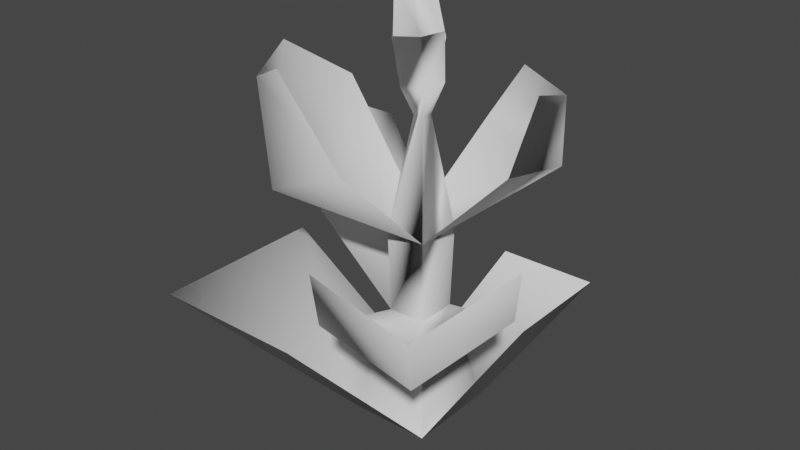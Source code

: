 # Source: scrub-lod5.blend  (saved by Blender 3.5.10; exported with 4.5.12 LTS)
import bpy
from mathutils import Matrix  # noqa: F401  (used for matrix-valued properties, if any)

bpy.ops.wm.read_factory_settings(use_empty=True)
scene = bpy.context.scene
scene.name = 'Scene'

# ---- collections
col_collection = bpy.data.collections.new('Collection'); scene.collection.children.link(col_collection)

# ---- world
world_world = bpy.data.worlds.new('World'); scene.world = world_world
world_world.use_nodes = True; world_world.node_tree.nodes.clear()
_N = world_world.node_tree.nodes; _L = world_world.node_tree.links
n0 = _N.new('ShaderNodeOutputWorld'); n0.name = 'World Output'; n0.location = (300, 300)
n1 = _N.new('ShaderNodeBackground'); n1.name = 'Background'; n1.location = (10, 300)
n1.inputs[0].default_value = (0.05088, 0.05088, 0.05088, 1.0)
_L.new(n1.outputs[0], n0.inputs[0])
n0.is_active_output = True
world_world.color = (0.05088, 0.05088, 0.05088)
world_world.use_sun_shadow = False
world_world.sun_shadow_jitter_overblur = 0.0

# ---- meshes
me_cube_004 = bpy.data.meshes.new('Cube.004')
me_cube_004.from_pydata([(-0.6494, -0.7505, -4.535), (-0.2962, -0.3423, -2.814), (-0.6494, 0.7505, -4.535), (-0.2962, 0.3423, -2.814), (0.6494, -0.7505, -4.535), (0.2962, -0.3423, -2.814), (0.6494, 0.7505, -4.535), (0.2962, 0.3423, -2.814), (-0.3266, -0.3775, -1.479), (-0.3266, 0.3775, -1.479), (0.3266, 0.3775, -1.479), (0.3266, -0.3775, -1.479), (-0.08041, -0.09293, 0.3175), (-0.08041, 0.09293, 0.3175), (0.08041, 0.09293, 0.3175), (0.08041, -0.09293, 0.3175), (0.454, -2.185, 0.2385), (-1.333, 0.0247, 0.6036), (-1.198, -1.799, -0.5594), (1.493, 0.624, 0.7666), (1.399, 1.49, 0.5039), (0.6674, 1.498, 0.7927), (-2.743, 0.2113, -0.5253), (-2.743, 1.375, -0.5253), (-1.736, 1.375, -0.5253), (0.5685, -2.912, -0.7683), (2.24, -3.035, -1.041), (2.496, -1.1, -0.8362), (-0.07484, 2.356, -2.86), (1.557, 0.4704, -2.86), (1.557, 2.356, -2.86), (-2.303, -2.883, -2.153), (-2.303, -0.1535, -2.153), (0.05917, -2.883, -2.153), (0.07835, -0.7562, 1.637), (0.5113, -0.19, 1.654), (0.5379, -0.7255, 1.711), (-0.9964, 0.5797, 1.883), (-0.9964, 1.022, 1.883), (-0.6142, 1.022, 1.883), (-0.8343, -1.944, 1.308), (-1.391, -1.255, 1.422), (-1.349, -1.823, 1.06), (0.03547, 1.532, -0.1626), (1.388, 1.518, -0.6006), (1.53, -0.07508, -0.2022), (1.991, -0.4369, -2.069), (1.768, -2.391, -2.247), (0.07971, -2.284, -2.01), (-2.047, 1.348, -1.882), (-0.9226, 1.348, -1.882), (-2.047, 0.04779, -1.882), (-0.8149, 0.9132, 1.139), (-0.8149, 0.3299, 1.139), (-0.3101, 0.9132, 1.139), (0.5074, -0.5994, 0.9665), (0.489, -0.1359, 0.927), (0.109, -0.6206, 0.9152)], [], [(14, 15, 11, 10), (7, 6, 2, 3), (1, 0, 4, 5), (3, 2, 0, 1), (9, 10, 7, 3), (5, 4, 6, 7), (8, 9, 3, 1), (11, 8, 1, 5), (10, 11, 5, 7), (15, 12, 8, 11), (13, 14, 10, 9), (12, 13, 9, 8), (11, 8, 18, 16), (8, 9, 17, 18), (43, 44, 20, 21), (45, 44, 20, 19), (49, 50, 24, 23), (51, 49, 23, 22), (46, 47, 26, 27), (47, 48, 25, 26), (6, 4, 29, 30), (2, 6, 30, 28), (0, 2, 32, 31), (4, 0, 31, 33), (55, 56, 35, 36), (57, 55, 36, 34), (52, 53, 37, 38), (54, 52, 38, 39), (16, 18, 42, 40), (18, 17, 41, 42), (11, 10, 44, 45), (9, 10, 44, 43), (5, 1, 48, 47), (7, 5, 47, 46), (1, 3, 49, 51), (3, 7, 50, 49), (14, 13, 52, 54), (13, 12, 53, 52), (12, 15, 55, 57), (15, 14, 56, 55)])
me_cube_004.polygons.foreach_set('use_smooth', [True] * 40)
_uv = me_cube_004.uv_layers.new(name='UVMap')
_uv.uv.foreach_set('vector', [0.006078, 0.02844, 0.0321, 0.003418, 0.316, 0.219, 0.2103, 0.3206, 0.3071, 0.3146, 0.3087, 0.3108, 0.3067, 0.3129, 0.3099, 0.3145, 0.3101, 0.3119, 0.3086, 0.3155, 0.3106, 0.3135, 0.3074, 0.3118, 0.3099, 0.3145, 0.3067, 0.3129, 0.3086, 0.3155, 0.3101, 0.3119, 0.3015, 0.408, 0.2103, 0.3206, 0.3071, 0.3146, 0.3099, 0.3145, 0.3074, 0.3118, 0.3106, 0.3135, 0.3087, 0.3108, 0.3071, 0.3146, 0.4063, 0.3055, 0.3015, 0.408, 0.3099, 0.3145, 0.3101, 0.3119, 0.316, 0.219, 0.4063, 0.3055, 0.3101, 0.3119, 0.3074, 0.3118, 0.2103, 0.3206, 0.316, 0.219, 0.3074, 0.3118, 0.3071, 0.3146, 0.5908, 0.0001925, 0.6131, 0.02148, 0.4063, 0.3055, 0.316, 0.219, 0.02277, 0.6303, 0.0001925, 0.6087, 0.2103, 0.3206, 0.3015, 0.408, 0.6131, 0.5957, 0.5873, 0.621, 0.3015, 0.408, 0.4063, 0.3055, 0.316, 0.219, 0.4063, 0.3055, 0.4063, 0.3055, 0.316, 0.219, 0.4063, 0.3055, 0.3015, 0.408, 0.3015, 0.408, 0.4063, 0.3055, 0.3015, 0.408, 0.2103, 0.3206, 0.2103, 0.3206, 0.3015, 0.408, 0.316, 0.219, 0.2103, 0.3206, 0.2103, 0.3206, 0.316, 0.219, 0.3099, 0.3145, 0.3071, 0.3146, 0.3071, 0.3146, 0.3099, 0.3145, 0.3101, 0.3119, 0.3099, 0.3145, 0.3099, 0.3145, 0.3101, 0.3119, 0.3071, 0.3146, 0.3074, 0.3118, 0.3074, 0.3118, 0.3071, 0.3146, 0.3074, 0.3118, 0.3101, 0.3119, 0.3101, 0.3119, 0.3074, 0.3118, 0.3087, 0.3108, 0.3106, 0.3135, 0.3106, 0.3135, 0.3087, 0.3108, 0.3067, 0.3129, 0.3087, 0.3108, 0.3087, 0.3108, 0.3067, 0.3129, 0.3086, 0.3155, 0.3067, 0.3129, 0.3067, 0.3129, 0.3086, 0.3155, 0.3106, 0.3135, 0.3086, 0.3155, 0.3086, 0.3155, 0.3106, 0.3135, 0.0321, 0.003418, 0.006078, 0.02844, 0.006078, 0.02844, 0.0321, 0.003418, 0.6131, 0.02148, 0.5908, 0.0001925, 0.5908, 0.0001925, 0.6131, 0.02148, 0.5873, 0.621, 0.6131, 0.5957, 0.6131, 0.5957, 0.5873, 0.621, 0.0001925, 0.6087, 0.02277, 0.6303, 0.02277, 0.6303, 0.0001925, 0.6087, 0.316, 0.219, 0.4063, 0.3055, 0.4063, 0.3055, 0.316, 0.219, 0.4063, 0.3055, 0.3015, 0.408, 0.3015, 0.408, 0.4063, 0.3055, 0.316, 0.219, 0.2103, 0.3206, 0.2103, 0.3206, 0.316, 0.219, 0.3015, 0.408, 0.2103, 0.3206, 0.2103, 0.3206, 0.3015, 0.408, 0.3074, 0.3118, 0.3101, 0.3119, 0.3101, 0.3119, 0.3074, 0.3118, 0.3071, 0.3146, 0.3074, 0.3118, 0.3074, 0.3118, 0.3071, 0.3146, 0.3101, 0.3119, 0.3099, 0.3145, 0.3099, 0.3145, 0.3101, 0.3119, 0.3099, 0.3145, 0.3071, 0.3146, 0.3071, 0.3146, 0.3099, 0.3145, 0.0001925, 0.6087, 0.02277, 0.6303, 0.02277, 0.6303, 0.0001925, 0.6087, 0.5873, 0.621, 0.6131, 0.5957, 0.6131, 0.5957, 0.5873, 0.621, 0.6131, 0.02148, 0.5908, 0.0001925, 0.5908, 0.0001925, 0.6131, 0.02148, 0.0321, 0.003418, 0.006078, 0.02844, 0.006078, 0.02844, 0.0321, 0.003418])
_ca = me_cube_004.color_attributes.new('Attribute', 'BYTE_COLOR', 'CORNER')
_ca.data.foreach_set('color', [0.1248, 0.3419, 0.06301, 1.0, 0.1248, 0.3419, 0.06301, 1.0, 0.1384, 0.09759, 0.02843, 1.0, 0.1384, 0.09759, 0.02843, 1.0, 0.1384, 0.09759, 0.02843, 1.0, 0.1529, 0.1119, 0.04374, 1.0, 0.05951, 0.04667, 0.02217, 1.0, 0.1274, 0.09084, 0.02732, 1.0, 0.1301, 0.09306, 0.02732, 1.0, 0.1384, 0.09759, 0.02843, 1.0, 0.05781, 0.04519, 0.02122, 1.0, 0.05781, 0.04519, 0.02122, 1.0, 0.1274, 0.09084, 0.02732, 1.0, 0.05781, 0.04519, 0.02122, 1.0, 0.1384, 0.09759, 0.02843, 1.0, 0.1301, 0.09306, 0.02732, 1.0, 0.07421, 0.06125, 0.0356, 1.0, 0.1384, 0.09759, 0.02843, 1.0, 0.1384, 0.09759, 0.02843, 1.0, 0.1274, 0.09084, 0.02732, 1.0, 0.05781, 0.04519, 0.02122, 1.0, 0.05781, 0.04519, 0.02122, 1.0, 0.1529, 0.1119, 0.04374, 1.0, 0.1384, 0.09759, 0.02843, 1.0, 0.05781, 0.04519, 0.02122, 1.0, 0.07421, 0.06125, 0.0356, 1.0, 0.1274, 0.09084, 0.02732, 1.0, 0.1301, 0.09306, 0.02732, 1.0, 0.1384, 0.09759, 0.02843, 1.0, 0.05781, 0.04519, 0.02122, 1.0, 0.1301, 0.09306, 0.02732, 1.0, 0.05781, 0.04519, 0.02122, 1.0, 0.1384, 0.09759, 0.02843, 1.0, 0.1384, 0.09759, 0.02843, 1.0, 0.05781, 0.04519, 0.02122, 1.0, 0.1384, 0.09759, 0.02843, 1.0, 0.1248, 0.3419, 0.06301, 1.0, 0.1248, 0.3419, 0.06301, 1.0, 0.05781, 0.04519, 0.02122, 1.0, 0.1384, 0.09759, 0.02843, 1.0, 0.1248, 0.3419, 0.06301, 1.0, 0.1248, 0.3419, 0.06301, 1.0, 0.1384, 0.09759, 0.02843, 1.0, 0.07421, 0.06125, 0.0356, 1.0, 0.1248, 0.3419, 0.06301, 1.0, 0.1248, 0.3419, 0.06301, 1.0, 0.08022, 0.06663, 0.04092, 1.0, 0.05781, 0.04519, 0.02122, 1.0, 0.1384, 0.09759, 0.02843, 1.0, 0.05781, 0.04519, 0.02122, 1.0, 0.1248, 0.3419, 0.06301, 1.0, 0.1329, 0.1845, 0.04092, 1.0, 0.05781, 0.04519, 0.02122, 1.0, 0.07421, 0.06125, 0.0356, 1.0, 0.1248, 0.3185, 0.0648, 1.0, 0.1248, 0.3419, 0.06301, 1.0, 0.1046, 0.2051, 0.05127, 1.0, 0.1301, 0.2232, 0.04817, 1.0, 0.1248, 0.3278, 0.06125, 1.0, 0.1248, 0.3419, 0.06301, 1.0, 0.1301, 0.2195, 0.04667, 1.0, 0.1301, 0.2232, 0.04817, 1.0, 0.1248, 0.3278, 0.06125, 1.0, 0.1248, 0.3231, 0.05951, 1.0, 0.1274, 0.1714, 0.04092, 1.0, 0.1329, 0.1946, 0.04374, 1.0, 0.1248, 0.3372, 0.06301, 1.0, 0.1274, 0.2918, 0.05613, 1.0, 0.1274, 0.1912, 0.04231, 1.0, 0.1274, 0.1714, 0.04092, 1.0, 0.1274, 0.2918, 0.05613, 1.0, 0.1248, 0.3372, 0.06301, 1.0, 0.1301, 0.2232, 0.04667, 1.0, 0.09759, 0.1559, 0.0382, 1.0, 0.1301, 0.2747, 0.05286, 1.0, 0.1248, 0.3372, 0.06301, 1.0, 0.09759, 0.1559, 0.0382, 1.0, 0.1274, 0.2122, 0.04519, 1.0, 0.1248, 0.3231, 0.06125, 1.0, 0.1301, 0.2747, 0.05286, 1.0, 0.1529, 0.1119, 0.04374, 1.0, 0.05781, 0.04519, 0.02122, 1.0, 0.1248, 0.3185, 0.05951, 1.0, 0.1248, 0.3372, 0.06301, 1.0, 0.05951, 0.04667, 0.02217, 1.0, 0.1529, 0.1119, 0.04374, 1.0, 0.1248, 0.3372, 0.06301, 1.0, 0.4678, 0.4342, 0.3813, 1.0, 0.1384, 0.09759, 0.02843, 1.0, 0.05781, 0.04519, 0.02122, 1.0, 0.1356, 0.1559, 0.03689, 1.0, 0.1301, 0.2502, 0.04971, 1.0, 0.05781, 0.04519, 0.02122, 1.0, 0.1384, 0.09759, 0.02843, 1.0, 0.1301, 0.2502, 0.04971, 1.0, 0.1384, 0.09759, 0.02843, 1.0, 0.1248, 0.3419, 0.06301, 1.0, 0.1248, 0.3419, 0.06301, 1.0, 0.1248, 0.3419, 0.06301, 1.0, 0.1248, 0.3419, 0.06301, 1.0, 0.1248, 0.3419, 0.06301, 1.0, 0.1248, 0.3419, 0.06301, 1.0, 0.1248, 0.3419, 0.06301, 1.0, 0.1248, 0.3419, 0.06301, 1.0, 0.1248, 0.3419, 0.06301, 1.0, 0.1248, 0.3419, 0.06301, 1.0, 0.1248, 0.3419, 0.06301, 1.0, 0.1248, 0.3419, 0.06301, 1.0, 0.1248, 0.3419, 0.06301, 1.0, 0.1248, 0.3419, 0.06301, 1.0, 0.1248, 0.3419, 0.06301, 1.0, 0.1248, 0.3419, 0.06301, 1.0, 0.1329, 0.1845, 0.04092, 1.0, 0.1248, 0.3419, 0.06301, 1.0, 0.1248, 0.3419, 0.06301, 1.0, 0.1329, 0.1845, 0.04092, 1.0, 0.1248, 0.3419, 0.06301, 1.0, 0.1248, 0.3185, 0.0648, 1.0, 0.1248, 0.3185, 0.0648, 1.0, 0.1248, 0.3419, 0.06301, 1.0, 0.1384, 0.09759, 0.02843, 1.0, 0.1384, 0.09759, 0.02843, 1.0, 0.1301, 0.2232, 0.04817, 1.0, 0.1301, 0.2195, 0.04667, 1.0, 0.07421, 0.06125, 0.0356, 1.0, 0.1384, 0.09759, 0.02843, 1.0, 0.1301, 0.2232, 0.04817, 1.0, 0.1046, 0.2051, 0.05127, 1.0, 0.05781, 0.04519, 0.02122, 1.0, 0.1301, 0.09306, 0.02732, 1.0, 0.1274, 0.2122, 0.04519, 1.0, 0.09759, 0.1559, 0.0382, 1.0, 0.1384, 0.09759, 0.02843, 1.0, 0.05781, 0.04519, 0.02122, 1.0, 0.09759, 0.1559, 0.0382, 1.0, 0.1301, 0.2232, 0.04667, 1.0, 0.1301, 0.09306, 0.02732, 1.0, 0.1274, 0.09084, 0.02732, 1.0, 0.1274, 0.1714, 0.04092, 1.0, 0.1274, 0.1912, 0.04231, 1.0, 0.1274, 0.09084, 0.02732, 1.0, 0.1384, 0.09759, 0.02843, 1.0, 0.1329, 0.1946, 0.04374, 1.0, 0.1274, 0.1714, 0.04092, 1.0, 0.1248, 0.3419, 0.06301, 1.0, 0.1248, 0.3419, 0.06301, 1.0, 0.1248, 0.3419, 0.06301, 1.0, 0.1248, 0.3419, 0.06301, 1.0, 0.1248, 0.3419, 0.06301, 1.0, 0.1248, 0.3419, 0.06301, 1.0, 0.1248, 0.3419, 0.06301, 1.0, 0.1248, 0.3419, 0.06301, 1.0, 0.1248, 0.3419, 0.06301, 1.0, 0.1248, 0.3419, 0.06301, 1.0, 0.1248, 0.3419, 0.06301, 1.0, 0.1248, 0.3419, 0.06301, 1.0, 0.1248, 0.3419, 0.06301, 1.0, 0.1248, 0.3419, 0.06301, 1.0, 0.1248, 0.3419, 0.06301, 1.0, 0.1248, 0.3419, 0.06301, 1.0])
me_cube_004.materials.append(None)
me_cube_004.update()
me_cube_004.normals_split_custom_set([tuple(v) for v in zip(*[iter([0.6391, -0.219, -0.7373, 0.9724, 0.05409, 0.2269, 0.728, 0.114, 0.676, 0.657, -0.05145, 0.7522, 0.9586, -0.2828, -0.03473, -0.5734, -0.01806, 0.819, -0.07354, 0.5289, 0.8455, -0.4007, 0.8083, -0.4314, -0.9646, -0.1096, -0.2399, 0.5168, 0.0504, 0.8547, 0.174, -0.5275, 0.8315, 0.2642, -0.7138, -0.6486, -0.4007, 0.8083, -0.4314, -0.07354, 0.5289, 0.8455, 0.5168, 0.0504, 0.8547, -0.9646, -0.1096, -0.2399, -0.4863, 0.8082, -0.3321, -0.01115, 0.7789, -0.6271, -0.2664, 0.9089, 0.3207, -0.6773, 0.3108, 0.6668, 0.2642, -0.7138, -0.6486, 0.174, -0.5275, 0.8315, -0.5734, -0.01806, 0.819, 0.9586, -0.2828, -0.03473, -0.5268, -0.3577, -0.7711, -0.4863, 0.8082, -0.3321, -0.6773, 0.3108, 0.6668, -0.09104, -0.8564, 0.5081, -0.0851, -0.8427, -0.5315, -0.5268, -0.3577, -0.7711, -0.09104, -0.8564, 0.5081, 0.5367, -0.1391, 0.8322, -0.01115, 0.7789, -0.6271, -0.0851, -0.8427, -0.5315, 0.5367, -0.1391, 0.8322, -0.2664, 0.9089, 0.3207, 0.9724, 0.05409, 0.2269, -0.9879, -0.1418, -0.06334, -0.2667, -0.4243, 0.8654, 0.728, 0.114, 0.676, -0.7659, -0.1137, -0.6328, 0.6391, -0.219, -0.7373, 0.657, -0.05145, 0.7522, -0.7374, 0.4575, 0.497, -0.9879, -0.1418, -0.06334, -0.7659, -0.1137, -0.6328, -0.7374, 0.4575, 0.497, -0.2667, -0.4243, 0.8654, -0.7125, 0.2795, 0.6437, 0.1231, 0.02592, 0.9921, 0.3972, 0.8465, 0.3546, -0.2466, 0.9619, -0.1183, 0.1231, 0.02592, 0.9921, 0.7209, -0.2926, 0.6283, 0.9095, -0.3383, 0.2415, 0.3972, 0.8465, 0.3546, 0.2026, -0.964, 0.1724, -0.502, -0.8476, 0.1718, -0.3393, -0.7254, -0.5989, -0.03774, -0.9509, -0.3072, 0.303, 0.2617, -0.9164, 0.5744, -0.724, -0.382, 0.7633, -0.2265, -0.6051, 0.7373, -0.09132, -0.6693, 0.1804, -0.5284, 0.8296, -0.5689, -0.4461, 0.6909, -0.7133, -0.6752, -0.188, 0.6868, -0.7266, -0.01882, 0.9002, 0.3076, 0.3081, 0.1804, -0.5284, 0.8296, 0.6868, -0.7266, -0.01882, 0.9716, 0.1874, -0.1448, -0.989, 0.01991, 0.1465, -0.2985, 0.8884, 0.3487, -0.5164, 0.8563, 0.005604, -0.8962, 0.2074, -0.3921, -0.2985, 0.8884, 0.3487, 0.5684, 0.3206, 0.7577, 0.6058, 0.7955, 0.01092, -0.5164, 0.8563, 0.005604, -0.5734, -0.01806, 0.819, 0.174, -0.5275, 0.8315, -0.8244, -0.5155, 0.2337, -0.05011, -0.7397, 0.6711, -0.07354, 0.5289, 0.8455, -0.5734, -0.01806, 0.819, -0.05011, -0.7397, 0.6711, 0.4181, -0.358, 0.8349, 0.5168, 0.0504, 0.8547, -0.07354, 0.5289, 0.8455, 0.8567, 0.4606, 0.2321, 0.0553, 0.721, 0.6907, 0.174, -0.5275, 0.8315, 0.5168, 0.0504, 0.8547, 0.0553, 0.721, 0.6907, -0.4147, 0.3836, 0.8252, 0.3909, -0.5905, 0.706, 0.5811, -0.8132, 0.03222, 0.6283, -0.6579, -0.4152, -0.04995, -0.3827, -0.9225, 0.1598, -0.3612, -0.9187, 0.3909, -0.5905, 0.706, -0.04995, -0.3827, -0.9225, 0.1978, -0.6753, -0.7105, -0.5425, 0.7214, 0.4305, -0.9168, 0.3973, 0.04015, -0.7544, 0.581, -0.3055, -0.02424, 0.4557, -0.8898, -0.5967, 0.1251, -0.7927, -0.5425, 0.7214, 0.4305, -0.02424, 0.4557, -0.8898, -0.2495, 0.4963, -0.8315, -0.2466, 0.9619, -0.1183, 0.3972, 0.8465, 0.3546, 0.7796, 0.4952, -0.3835, 0.4604, 0.6784, -0.5725, 0.3972, 0.8465, 0.3546, 0.9095, -0.3383, 0.2415, 0.9801, -0.1028, -0.1697, 0.7796, 0.4952, -0.3835, 0.6876, 0.6061, -0.3999, 0.7645, -0.5948, -0.2486, 0.5744, -0.724, -0.382, 0.303, 0.2617, -0.9164, 0.381, -0.606, 0.6983, -0.4789, -0.3259, 0.8151, -0.502, -0.8476, 0.1718, 0.2026, -0.964, 0.1724, 0.08317, -0.5304, 0.8437, 0.381, -0.1749, 0.9079, 0.5684, 0.3206, 0.7577, -0.2985, 0.8884, 0.3487, -0.1633, -0.7445, 0.6474, 0.08317, -0.5304, 0.8437, -0.2985, 0.8884, 0.3487, -0.989, 0.01991, 0.1465, 0.1942, 0.5663, 0.801, 0.09373, 0.08746, 0.9917, 0.1804, -0.5284, 0.8296, 0.9002, 0.3076, 0.3081, 0.09373, 0.08746, 0.9917, -0.5504, -0.09223, 0.8298, -0.5689, -0.4461, 0.6909, 0.1804, -0.5284, 0.8296, 0.6391, -0.219, -0.7373, -0.7659, -0.1137, -0.6328, -0.5425, 0.7214, 0.4305, -0.5967, 0.1251, -0.7927, -0.7659, -0.1137, -0.6328, -0.9879, -0.1418, -0.06334, -0.9168, 0.3973, 0.04015, -0.5425, 0.7214, 0.4305, -0.9879, -0.1418, -0.06334, 0.9724, 0.05409, 0.2269, 0.3909, -0.5905, 0.706, 0.1598, -0.3612, -0.9187, 0.9724, 0.05409, 0.2269, 0.6391, -0.219, -0.7373, 0.5811, -0.8132, 0.03222, 0.3909, -0.5905, 0.706])] * 3)])

# ---- objects
ob_cube_002 = bpy.data.objects.new('Cube.002', me_cube_004)

# ---- transforms, parenting, visibility, modifiers, constraints
ob_cube_002.location = (0.1379, -0.04442, 3.112)
ob_cube_002.rotation_mode = 'QUATERNION'
ob_cube_002.rotation_quaternion = (1.0, 0.0, 0.0, 0.0)

# ---- collection membership
scene.collection.objects.link(ob_cube_002)

# ---- scene / render settings (as saved in the file)
scene.frame_start = 1; scene.frame_end = 250; scene.frame_set(1)
scene.render.engine = 'BLENDER_EEVEE_NEXT'
scene.cycles.sampling_pattern = 'TABULATED_SOBOL'
scene.view_settings.view_transform = 'Filmic'
bpy.context.view_layer.update()

# ---- added for rendering (the .blend has no active camera and no usable light): camera, sun
cam_auto = bpy.data.cameras.new('AutoCamera')
cam_auto.lens = 50.0
cam_auto.sensor_width = 36.0
cam_auto.clip_end = 1000.0
ob_auto_camera = bpy.data.objects.new('AutoCamera', cam_auto)
scene.collection.objects.link(ob_auto_camera)
ob_auto_camera.location = (9.16001, -11.3585, 9.10217)
ob_auto_camera.rotation_euler = (1.09748, -7.21219e-08, 0.694738)
scene.camera = ob_auto_camera
light_auto_sun = bpy.data.lights.new('AutoSun', 'SUN')
light_auto_sun.energy = 3.0
light_auto_sun.angle = 0.0523599
ob_auto_sun = bpy.data.objects.new('AutoSun', light_auto_sun)
scene.collection.objects.link(ob_auto_sun)
ob_auto_sun.rotation_euler = (0.872665, 0.174533, 0.523599)
bpy.context.view_layer.update()

